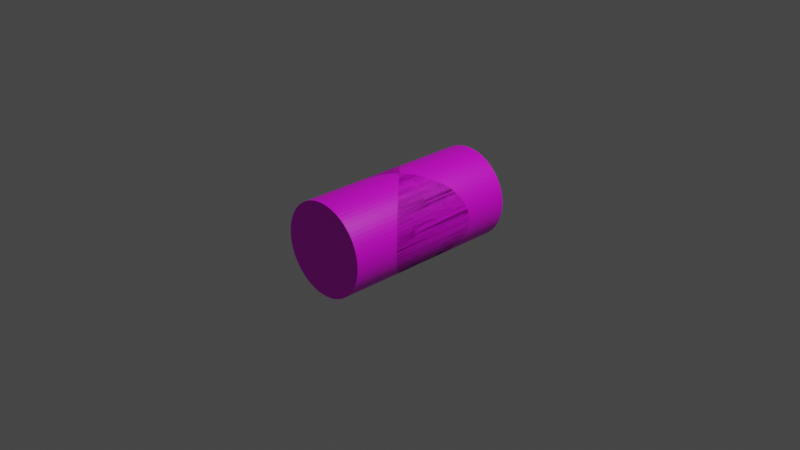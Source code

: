 # Source: bicylinder.blend  (saved by Blender 3.1.7; exported with 4.5.12 LTS)
import bpy
from mathutils import Matrix  # noqa: F401  (used for matrix-valued properties, if any)

bpy.ops.wm.read_factory_settings(use_empty=True)
scene = bpy.context.scene
scene.name = 'Scene'

# ---- collections
col_collection = bpy.data.collections.new('Collection'); scene.collection.children.link(col_collection)

# ---- images (referenced by path relative to the original .blend; pixels are not part of the script)
import os
ASSET_DIR = os.environ.get("B2B_ASSET_DIR", "")  # directory of the original .blend (textures are referenced by path, not embedded)
HERE = os.path.dirname(os.path.abspath(__file__))  # packed textures are extracted next to this script under _unpacked/

def load_image(name, relpath, width, height, colorspace="sRGB"):
    """Load a texture the original file referenced (path relative to the .blend, or extracted next to this script)."""
    p = next((c for c in (os.path.join(HERE, relpath), os.path.join(ASSET_DIR, relpath)) if relpath and os.path.exists(c)), "")
    if p:
        img = bpy.data.images.load(p, check_existing=True)
        img.name = name
    else:  # same state as the original file: an image datablock whose file is absent (Cycles renders it pink)
        img = bpy.data.images.new(name, width, height)
        img.source = "FILE"
        img.filepath = "//" + (relpath or name)
    img.colorspace_settings.name = colorspace
    return img
img_palette_png = load_image('palette.png', 'palette.png', 1024, 1024, 'sRGB')

# ---- materials (node trees are filled in below, after node groups)
mat_steinmetz = bpy.data.materials.new('steinmetz')
mat_steinmetz.use_transparent_shadow = False

# ---- material node trees
mat_steinmetz.use_nodes = True; mat_steinmetz.node_tree.nodes.clear()
_N = mat_steinmetz.node_tree.nodes; _L = mat_steinmetz.node_tree.links
n0 = _N.new('ShaderNodeBsdfPrincipled'); n0.name = 'Principled BSDF'; n0.location = (10, 300)
n0.distribution = 'GGX'
n0.subsurface_method = 'RANDOM_WALK_SKIN'
n0.inputs[3].default_value = 1.45
n0.inputs[27].default_value = (0.0, 0.0, 0.0, 1.0)
n0.inputs[28].default_value = 1.0
n1 = _N.new('ShaderNodeOutputMaterial'); n1.name = 'Material Output'; n1.location = (300, 300)
n2 = _N.new('ShaderNodeTexImage'); n2.name = 'Image Texture'; n2.location = (-280, 280)
n2.image = img_palette_png
_L.new(n0.outputs[0], n1.inputs[0])
_L.new(n2.outputs[0], n0.inputs[0])
n1.is_active_output = True

# ---- world
world_world = bpy.data.worlds.new('World'); scene.world = world_world
world_world.use_nodes = True; world_world.node_tree.nodes.clear()
_N = world_world.node_tree.nodes; _L = world_world.node_tree.links
n0 = _N.new('ShaderNodeOutputWorld'); n0.name = 'World Output'; n0.location = (300, 300)
n1 = _N.new('ShaderNodeBackground'); n1.name = 'Background'; n1.location = (10, 300)
n1.inputs[0].default_value = (0.05088, 0.05088, 0.05088, 1.0)
_L.new(n1.outputs[0], n0.inputs[0])
n0.is_active_output = True
world_world.color = (0.05088, 0.05088, 0.05088)
world_world.use_sun_shadow = False
world_world.sun_shadow_jitter_overblur = 0.0

# ---- cameras
cam_camera = bpy.data.cameras.new('Camera')
cam_camera.clip_end = 100.0
cam_camera.ortho_scale = 7.314

# ---- lights
light_light = bpy.data.lights.new('Light', 'POINT')
light_light.transmission_factor = 0.0
light_light.energy = 1000.0
light_light.shadow_soft_size = 0.1
light_light.shadow_maximum_resolution = 0.006
light_light.use_absolute_resolution = True

# ---- meshes
me_cylinder = bpy.data.meshes.new('Cylinder')
me_cylinder.from_pydata([(0.0, 0.5, -1.0), (0.0, 0.5, 1.0), (0.04358, 0.4981, -1.0), (0.04358, 0.4981, 1.0), (0.08682, 0.4924, -1.0), (0.08682, 0.4924, 1.0), (0.1294, 0.483, -1.0), (0.1294, 0.483, 1.0), (0.171, 0.4698, -1.0), (0.171, 0.4698, 1.0), (0.2113, 0.4532, -1.0), (0.2113, 0.4532, 1.0), (0.25, 0.433, -1.0), (0.25, 0.433, 1.0), (0.2868, 0.4096, -1.0), (0.2868, 0.4096, 1.0), (0.3214, 0.383, -1.0), (0.3214, 0.383, 1.0), (0.3536, 0.3536, -1.0), (0.3536, 0.3536, 1.0), (0.383, 0.3214, -1.0), (0.383, 0.3214, 1.0), (0.4096, 0.2868, -1.0), (0.4096, 0.2868, 1.0), (0.433, 0.25, -1.0), (0.433, 0.25, 1.0), (0.4532, 0.2113, -1.0), (0.4532, 0.2113, 1.0), (0.4698, 0.171, -1.0), (0.4698, 0.171, 1.0), (0.483, 0.1294, -1.0), (0.483, 0.1294, 1.0), (0.4924, 0.08682, -1.0), (0.4924, 0.08682, 1.0), (0.4981, 0.04358, -1.0), (0.4981, 0.04358, 1.0), (0.5, -2.186e-08, -1.0), (0.5, -2.186e-08, 1.0), (0.4981, -0.04358, -1.0), (0.4981, -0.04358, 1.0), (0.4924, -0.08682, -1.0), (0.4924, -0.08682, 1.0), (0.483, -0.1294, -1.0), (0.483, -0.1294, 1.0), (0.4698, -0.171, -1.0), (0.4698, -0.171, 1.0), (0.4532, -0.2113, -1.0), (0.4532, -0.2113, 1.0), (0.433, -0.25, -1.0), (0.433, -0.25, 1.0), (0.4096, -0.2868, -1.0), (0.4096, -0.2868, 1.0), (0.383, -0.3214, -1.0), (0.383, -0.3214, 1.0), (0.3536, -0.3536, -1.0), (0.3536, -0.3536, 1.0), (0.3214, -0.383, -1.0), (0.3214, -0.383, 1.0), (0.2868, -0.4096, -1.0), (0.2868, -0.4096, 1.0), (0.25, -0.433, -1.0), (0.25, -0.433, 1.0), (0.2113, -0.4532, -1.0), (0.2113, -0.4532, 1.0), (0.171, -0.4698, -1.0), (0.171, -0.4698, 1.0), (0.1294, -0.483, -1.0), (0.1294, -0.483, 1.0), (0.08682, -0.4924, -1.0), (0.08682, -0.4924, 1.0), (0.04358, -0.4981, -1.0), (0.04358, -0.4981, 1.0), (-4.371e-08, -0.5, -1.0), (-4.371e-08, -0.5, 1.0), (-0.04358, -0.4981, -1.0), (-0.04358, -0.4981, 1.0), (-0.08682, -0.4924, -1.0), (-0.08682, -0.4924, 1.0), (-0.1294, -0.483, -1.0), (-0.1294, -0.483, 1.0), (-0.171, -0.4698, -1.0), (-0.171, -0.4698, 1.0), (-0.2113, -0.4532, -1.0), (-0.2113, -0.4532, 1.0), (-0.25, -0.433, -1.0), (-0.25, -0.433, 1.0), (-0.2868, -0.4096, -1.0), (-0.2868, -0.4096, 1.0), (-0.3214, -0.383, -1.0), (-0.3214, -0.383, 1.0), (-0.3536, -0.3536, -1.0), (-0.3536, -0.3536, 1.0), (-0.383, -0.3214, -1.0), (-0.383, -0.3214, 1.0), (-0.4096, -0.2868, -1.0), (-0.4096, -0.2868, 1.0), (-0.433, -0.25, -1.0), (-0.433, -0.25, 1.0), (-0.4532, -0.2113, -1.0), (-0.4532, -0.2113, 1.0), (-0.4698, -0.171, -1.0), (-0.4698, -0.171, 1.0), (-0.483, -0.1294, -1.0), (-0.483, -0.1294, 1.0), (-0.4924, -0.08682, -1.0), (-0.4924, -0.08682, 1.0), (-0.4981, -0.04358, -1.0), (-0.4981, -0.04358, 1.0), (-0.5, 5.962e-09, -1.0), (-0.5, 5.962e-09, 1.0), (-0.4981, 0.04358, -1.0), (-0.4981, 0.04358, 1.0), (-0.4924, 0.08682, -1.0), (-0.4924, 0.08682, 1.0), (-0.483, 0.1294, -1.0), (-0.483, 0.1294, 1.0), (-0.4698, 0.171, -1.0), (-0.4698, 0.171, 1.0), (-0.4532, 0.2113, -1.0), (-0.4532, 0.2113, 1.0), (-0.433, 0.25, -1.0), (-0.433, 0.25, 1.0), (-0.4096, 0.2868, -1.0), (-0.4096, 0.2868, 1.0), (-0.383, 0.3214, -1.0), (-0.383, 0.3214, 1.0), (-0.3536, 0.3536, -1.0), (-0.3536, 0.3536, 1.0), (-0.3214, 0.383, -1.0), (-0.3214, 0.383, 1.0), (-0.2868, 0.4096, -1.0), (-0.2868, 0.4096, 1.0), (-0.25, 0.433, -1.0), (-0.25, 0.433, 1.0), (-0.2113, 0.4532, -1.0), (-0.2113, 0.4532, 1.0), (-0.171, 0.4698, -1.0), (-0.171, 0.4698, 1.0), (-0.1294, 0.483, -1.0), (-0.1294, 0.483, 1.0), (-0.08682, 0.4924, -1.0), (-0.08682, 0.4924, 1.0), (-0.04358, 0.4981, -1.0), (-0.04358, 0.4981, 1.0)], [], [(0, 1, 3, 2), (2, 3, 5, 4), (4, 5, 7, 6), (6, 7, 9, 8), (8, 9, 11, 10), (10, 11, 13, 12), (12, 13, 15, 14), (14, 15, 17, 16), (16, 17, 19, 18), (18, 19, 21, 20), (20, 21, 23, 22), (22, 23, 25, 24), (24, 25, 27, 26), (26, 27, 29, 28), (28, 29, 31, 30), (30, 31, 33, 32), (32, 33, 35, 34), (34, 35, 37, 36), (36, 37, 39, 38), (38, 39, 41, 40), (40, 41, 43, 42), (42, 43, 45, 44), (44, 45, 47, 46), (46, 47, 49, 48), (48, 49, 51, 50), (50, 51, 53, 52), (52, 53, 55, 54), (54, 55, 57, 56), (56, 57, 59, 58), (58, 59, 61, 60), (60, 61, 63, 62), (62, 63, 65, 64), (64, 65, 67, 66), (66, 67, 69, 68), (68, 69, 71, 70), (70, 71, 73, 72), (72, 73, 75, 74), (74, 75, 77, 76), (76, 77, 79, 78), (78, 79, 81, 80), (80, 81, 83, 82), (82, 83, 85, 84), (84, 85, 87, 86), (86, 87, 89, 88), (88, 89, 91, 90), (90, 91, 93, 92), (92, 93, 95, 94), (94, 95, 97, 96), (96, 97, 99, 98), (98, 99, 101, 100), (100, 101, 103, 102), (102, 103, 105, 104), (104, 105, 107, 106), (106, 107, 109, 108), (108, 109, 111, 110), (110, 111, 113, 112), (112, 113, 115, 114), (114, 115, 117, 116), (116, 117, 119, 118), (118, 119, 121, 120), (120, 121, 123, 122), (122, 123, 125, 124), (124, 125, 127, 126), (126, 127, 129, 128), (128, 129, 131, 130), (130, 131, 133, 132), (132, 133, 135, 134), (134, 135, 137, 136), (136, 137, 139, 138), (138, 139, 141, 140), (3, 1, 143, 141, 139, 137, 135, 133, 131, 129, 127, 125, 123, 121, 119, 117, 115, 113, 111, 109, 107, 105, 103, 101, 99, 97, 95, 93, 91, 89, 87, 85, 83, 81, 79, 77, 75, 73, 71, 69, 67, 65, 63, 61, 59, 57, 55, 53, 51, 49, 47, 45, 43, 41, 39, 37, 35, 33, 31, 29, 27, 25, 23, 21, 19, 17, 15, 13, 11, 9, 7, 5), (140, 141, 143, 142), (142, 143, 1, 0), (0, 2, 4, 6, 8, 10, 12, 14, 16, 18, 20, 22, 24, 26, 28, 30, 32, 34, 36, 38, 40, 42, 44, 46, 48, 50, 52, 54, 56, 58, 60, 62, 64, 66, 68, 70, 72, 74, 76, 78, 80, 82, 84, 86, 88, 90, 92, 94, 96, 98, 100, 102, 104, 106, 108, 110, 112, 114, 116, 118, 120, 122, 124, 126, 128, 130, 132, 134, 136, 138, 140, 142)])
_uv = me_cylinder.uv_layers.new(name='UVMap')
_uv.uv.foreach_set('vector', [0.1161, 0.9538, 0.1036, 0.9538, 0.1036, 0.9413, 0.1161, 0.9413, 0.1161, 0.9413, 0.1036, 0.9413, 0.1036, 0.9289, 0.1161, 0.9289, 0.1161, 0.9289, 0.1036, 0.9289, 0.1036, 0.9164, 0.1161, 0.9164, 0.1161, 0.9164, 0.1036, 0.9164, 0.1036, 0.9039, 0.1161, 0.9039, 0.1161, 0.9039, 0.1036, 0.9039, 0.1036, 0.8915, 0.1161, 0.8915, 0.1161, 0.8915, 0.1036, 0.8915, 0.1036, 0.879, 0.1161, 0.879, 0.1161, 0.879, 0.1036, 0.879, 0.1036, 0.8665, 0.1161, 0.8665, 0.1161, 0.8665, 0.1036, 0.8665, 0.1036, 0.8541, 0.1161, 0.8541, 0.1161, 0.8541, 0.1036, 0.8541, 0.1036, 0.8416, 0.1161, 0.8416, 0.1161, 0.8416, 0.1036, 0.8416, 0.1036, 0.8291, 0.1161, 0.8291, 0.1161, 0.8291, 0.1036, 0.8291, 0.1036, 0.8167, 0.1161, 0.8167, 0.1161, 0.8167, 0.1036, 0.8167, 0.1036, 0.8042, 0.1161, 0.8042, 0.1161, 0.8042, 0.1036, 0.8042, 0.1036, 0.7917, 0.1161, 0.7917, 0.1161, 0.7917, 0.1036, 0.7917, 0.1036, 0.7793, 0.1161, 0.7793, 0.1161, 0.7793, 0.1036, 0.7793, 0.1036, 0.7668, 0.1161, 0.7668, 0.1161, 0.7668, 0.1036, 0.7668, 0.1036, 0.7543, 0.1161, 0.7543, 0.1161, 0.7543, 0.1036, 0.7543, 0.1036, 0.7419, 0.1161, 0.7419, 0.1161, 0.7419, 0.1036, 0.7419, 0.1036, 0.7294, 0.1161, 0.7294, 0.1161, 0.7294, 0.1036, 0.7294, 0.1036, 0.7169, 0.1161, 0.7169, 0.1161, 0.7169, 0.1036, 0.7169, 0.1036, 0.7045, 0.1161, 0.7045, 0.1161, 0.7045, 0.1036, 0.7045, 0.1036, 0.692, 0.1161, 0.692, 0.1161, 0.692, 0.1036, 0.692, 0.1036, 0.6795, 0.1161, 0.6795, 0.1161, 0.6795, 0.1036, 0.6795, 0.1036, 0.6671, 0.1161, 0.6671, 0.1161, 0.6671, 0.1036, 0.6671, 0.1036, 0.6546, 0.1161, 0.6546, 0.1161, 0.6546, 0.1036, 0.6546, 0.1036, 0.6421, 0.1161, 0.6421, 0.1161, 0.6421, 0.1036, 0.6421, 0.1036, 0.6297, 0.1161, 0.6297, 0.1161, 0.6297, 0.1036, 0.6297, 0.1036, 0.6172, 0.1161, 0.6172, 0.1161, 0.6172, 0.1036, 0.6172, 0.1036, 0.6047, 0.1161, 0.6047, 0.1161, 0.6047, 0.1036, 0.6047, 0.1036, 0.5923, 0.1161, 0.5923, 0.1161, 0.5923, 0.1036, 0.5923, 0.1036, 0.5798, 0.1161, 0.5798, 0.1161, 0.5798, 0.1036, 0.5798, 0.1036, 0.5673, 0.1161, 0.5673, 0.1161, 0.5673, 0.1036, 0.5673, 0.1036, 0.5549, 0.1161, 0.5549, 0.1161, 0.5549, 0.1036, 0.5549, 0.1036, 0.5424, 0.1161, 0.5424, 0.1161, 0.5424, 0.1036, 0.5424, 0.1036, 0.5299, 0.1161, 0.5299, 0.1161, 0.5299, 0.1036, 0.5299, 0.1036, 0.5175, 0.1161, 0.5175, 0.1161, 0.5175, 0.1036, 0.5175, 0.1036, 0.505, 0.1161, 0.505, 0.1161, 0.505, 0.1036, 0.505, 0.1036, 0.4925, 0.1161, 0.4925, 0.1161, 0.4925, 0.1036, 0.4925, 0.1036, 0.4801, 0.1161, 0.4801, 0.1161, 0.4801, 0.1036, 0.4801, 0.1036, 0.4676, 0.1161, 0.4676, 0.1161, 0.4676, 0.1036, 0.4676, 0.1036, 0.4551, 0.1161, 0.4551, 0.1161, 0.4551, 0.1036, 0.4551, 0.1036, 0.4427, 0.1161, 0.4427, 0.1161, 0.4427, 0.1036, 0.4427, 0.1036, 0.4302, 0.1161, 0.4302, 0.1161, 0.4302, 0.1036, 0.4302, 0.1036, 0.4177, 0.1161, 0.4177, 0.1161, 0.4177, 0.1036, 0.4177, 0.1036, 0.4053, 0.1161, 0.4053, 0.1161, 0.4053, 0.1036, 0.4053, 0.1036, 0.3928, 0.1161, 0.3928, 0.1161, 0.3928, 0.1036, 0.3928, 0.1036, 0.3803, 0.1161, 0.3803, 0.1161, 0.3803, 0.1036, 0.3803, 0.1036, 0.3679, 0.1161, 0.3679, 0.1161, 0.3679, 0.1036, 0.3679, 0.1036, 0.3554, 0.1161, 0.3554, 0.1161, 0.3554, 0.1036, 0.3554, 0.1036, 0.3429, 0.1161, 0.3429, 0.1161, 0.3429, 0.1036, 0.3429, 0.1036, 0.3305, 0.1161, 0.3305, 0.1161, 0.3305, 0.1036, 0.3305, 0.1036, 0.318, 0.1161, 0.318, 0.1161, 0.318, 0.1036, 0.318, 0.1036, 0.3055, 0.1161, 0.3055, 0.1161, 0.3055, 0.1036, 0.3055, 0.1036, 0.2931, 0.1161, 0.2931, 0.1161, 0.2931, 0.1036, 0.2931, 0.1036, 0.2806, 0.1161, 0.2806, 0.1161, 0.2806, 0.1036, 0.2806, 0.1036, 0.2681, 0.1161, 0.2681, 0.1161, 0.2681, 0.1036, 0.2681, 0.1036, 0.2557, 0.1161, 0.2557, 0.1161, 0.2557, 0.1036, 0.2557, 0.1036, 0.2432, 0.1161, 0.2432, 0.1161, 0.2432, 0.1036, 0.2432, 0.1036, 0.2307, 0.1161, 0.2307, 0.1161, 0.2307, 0.1036, 0.2307, 0.1036, 0.2183, 0.1161, 0.2183, 0.1161, 0.2183, 0.1036, 0.2183, 0.1036, 0.2058, 0.1161, 0.2058, 0.1161, 0.2058, 0.1036, 0.2058, 0.1036, 0.1933, 0.1161, 0.1933, 0.1161, 0.1933, 0.1036, 0.1933, 0.1036, 0.1809, 0.1161, 0.1809, 0.1161, 0.1809, 0.1036, 0.1809, 0.1036, 0.1684, 0.1161, 0.1684, 0.1161, 0.1684, 0.1036, 0.1684, 0.1036, 0.1559, 0.1161, 0.1559, 0.1161, 0.1559, 0.1036, 0.1559, 0.1036, 0.1435, 0.1161, 0.1435, 0.1161, 0.1435, 0.1036, 0.1435, 0.1036, 0.131, 0.1161, 0.131, 0.1161, 0.131, 0.1036, 0.131, 0.1036, 0.1185, 0.1161, 0.1185, 0.1161, 0.1185, 0.1036, 0.1185, 0.1036, 0.1061, 0.1161, 0.1061, 0.1161, 0.1061, 0.1036, 0.1061, 0.1036, 0.09359, 0.1161, 0.09359, 0.1161, 0.09359, 0.1036, 0.09359, 0.1036, 0.08113, 0.1161, 0.08113, 0.1164, 0.2994, 0.1164, 0.2806, 0.1164, 0.2618, 0.1164, 0.2432, 0.1166, 0.2248, 0.1167, 0.2069, 0.1169, 0.1896, 0.1172, 0.1729, 0.1174, 0.157, 0.1178, 0.1421, 0.1181, 0.1283, 0.1185, 0.1156, 0.1189, 0.1041, 0.1193, 0.09403, 0.1198, 0.08535, 0.1203, 0.07816, 0.1208, 0.07251, 0.1213, 0.06844, 0.1218, 0.06599, 0.1223, 0.06517, 0.1229, 0.06599, 0.1234, 0.06844, 0.1239, 0.07251, 0.1244, 0.07816, 0.1249, 0.08535, 0.1253, 0.09403, 0.1258, 0.1041, 0.1262, 0.1156, 0.1266, 0.1283, 0.1269, 0.1421, 0.1272, 0.157, 0.1275, 0.1729, 0.1278, 0.1896, 0.128, 0.2069, 0.1281, 0.2248, 0.1282, 0.2432, 0.1283, 0.2618, 0.1283, 0.2806, 0.1283, 0.2994, 0.1282, 0.318, 0.1281, 0.3364, 0.128, 0.3543, 0.1278, 0.3716, 0.1275, 0.3883, 0.1272, 0.4042, 0.1269, 0.4191, 0.1266, 0.4329, 0.1262, 0.4456, 0.1258, 0.4571, 0.1253, 0.4672, 0.1249, 0.4758, 0.1244, 0.483, 0.1239, 0.4887, 0.1234, 0.4928, 0.1229, 0.4952, 0.1223, 0.496, 0.1218, 0.4952, 0.1213, 0.4928, 0.1208, 0.4887, 0.1203, 0.483, 0.1198, 0.4758, 0.1193, 0.4672, 0.1189, 0.4571, 0.1185, 0.4456, 0.1181, 0.4329, 0.1178, 0.4191, 0.1174, 0.4042, 0.1172, 0.3883, 0.1169, 0.3716, 0.1167, 0.3543, 0.1166, 0.3364, 0.1164, 0.318, 0.1161, 0.08113, 0.1036, 0.08113, 0.1036, 0.06866, 0.1161, 0.06866, 0.1161, 0.06866, 0.1036, 0.06866, 0.1036, 0.05619, 0.1161, 0.05619, 0.1164, 0.7294, 0.1164, 0.7482, 0.1164, 0.7668, 0.1166, 0.7852, 0.1167, 0.8031, 0.1169, 0.8204, 0.1172, 0.8371, 0.1174, 0.853, 0.1178, 0.8679, 0.1181, 0.8817, 0.1185, 0.8944, 0.1189, 0.9059, 0.1193, 0.916, 0.1198, 0.9246, 0.1203, 0.9318, 0.1208, 0.9375, 0.1213, 0.9416, 0.1218, 0.944, 0.1223, 0.9448, 0.1229, 0.944, 0.1234, 0.9416, 0.1239, 0.9375, 0.1244, 0.9318, 0.1249, 0.9246, 0.1253, 0.916, 0.1258, 0.9059, 0.1262, 0.8944, 0.1266, 0.8817, 0.1269, 0.8679, 0.1272, 0.853, 0.1275, 0.8371, 0.1278, 0.8204, 0.128, 0.8031, 0.1281, 0.7852, 0.1282, 0.7668, 0.1283, 0.7482, 0.1283, 0.7294, 0.1283, 0.7106, 0.1282, 0.692, 0.1281, 0.6736, 0.128, 0.6557, 0.1278, 0.6384, 0.1275, 0.6217, 0.1272, 0.6058, 0.1269, 0.5909, 0.1266, 0.5771, 0.1262, 0.5644, 0.1258, 0.5529, 0.1253, 0.5428, 0.1249, 0.5342, 0.1244, 0.527, 0.1239, 0.5213, 0.1234, 0.5172, 0.1229, 0.5148, 0.1223, 0.514, 0.1218, 0.5148, 0.1213, 0.5172, 0.1208, 0.5213, 0.1203, 0.527, 0.1198, 0.5342, 0.1193, 0.5428, 0.1189, 0.5529, 0.1185, 0.5644, 0.1181, 0.5771, 0.1178, 0.5909, 0.1174, 0.6058, 0.1172, 0.6217, 0.1169, 0.6384, 0.1167, 0.6557, 0.1166, 0.6736, 0.1164, 0.692, 0.1164, 0.7106])
me_cylinder.materials.append(mat_steinmetz)
me_cylinder.use_remesh_fix_poles = True
me_cylinder.use_remesh_preserve_attributes = False
me_cylinder.update()
me_cylinder_001 = bpy.data.meshes.new('Cylinder.001')
me_cylinder_001.from_pydata([(0.0, 0.5, -1.0), (0.0, 0.5, 1.0), (0.04358, 0.4981, -1.0), (0.04358, 0.4981, 1.0), (0.08682, 0.4924, -1.0), (0.08682, 0.4924, 1.0), (0.1294, 0.483, -1.0), (0.1294, 0.483, 1.0), (0.171, 0.4698, -1.0), (0.171, 0.4698, 1.0), (0.2113, 0.4532, -1.0), (0.2113, 0.4532, 1.0), (0.25, 0.433, -1.0), (0.25, 0.433, 1.0), (0.2868, 0.4096, -1.0), (0.2868, 0.4096, 1.0), (0.3214, 0.383, -1.0), (0.3214, 0.383, 1.0), (0.3536, 0.3536, -1.0), (0.3536, 0.3536, 1.0), (0.383, 0.3214, -1.0), (0.383, 0.3214, 1.0), (0.4096, 0.2868, -1.0), (0.4096, 0.2868, 1.0), (0.433, 0.25, -1.0), (0.433, 0.25, 1.0), (0.4532, 0.2113, -1.0), (0.4532, 0.2113, 1.0), (0.4698, 0.171, -1.0), (0.4698, 0.171, 1.0), (0.483, 0.1294, -1.0), (0.483, 0.1294, 1.0), (0.4924, 0.08682, -1.0), (0.4924, 0.08682, 1.0), (0.4981, 0.04358, -1.0), (0.4981, 0.04358, 1.0), (0.5, -2.186e-08, -1.0), (0.5, -2.186e-08, 1.0), (0.4981, -0.04358, -1.0), (0.4981, -0.04358, 1.0), (0.4924, -0.08682, -1.0), (0.4924, -0.08682, 1.0), (0.483, -0.1294, -1.0), (0.483, -0.1294, 1.0), (0.4698, -0.171, -1.0), (0.4698, -0.171, 1.0), (0.4532, -0.2113, -1.0), (0.4532, -0.2113, 1.0), (0.433, -0.25, -1.0), (0.433, -0.25, 1.0), (0.4096, -0.2868, -1.0), (0.4096, -0.2868, 1.0), (0.383, -0.3214, -1.0), (0.383, -0.3214, 1.0), (0.3536, -0.3536, -1.0), (0.3536, -0.3536, 1.0), (0.3214, -0.383, -1.0), (0.3214, -0.383, 1.0), (0.2868, -0.4096, -1.0), (0.2868, -0.4096, 1.0), (0.25, -0.433, -1.0), (0.25, -0.433, 1.0), (0.2113, -0.4532, -1.0), (0.2113, -0.4532, 1.0), (0.171, -0.4698, -1.0), (0.171, -0.4698, 1.0), (0.1294, -0.483, -1.0), (0.1294, -0.483, 1.0), (0.08682, -0.4924, -1.0), (0.08682, -0.4924, 1.0), (0.04358, -0.4981, -1.0), (0.04358, -0.4981, 1.0), (-4.371e-08, -0.5, -1.0), (-4.371e-08, -0.5, 1.0), (-0.04358, -0.4981, -1.0), (-0.04358, -0.4981, 1.0), (-0.08682, -0.4924, -1.0), (-0.08682, -0.4924, 1.0), (-0.1294, -0.483, -1.0), (-0.1294, -0.483, 1.0), (-0.171, -0.4698, -1.0), (-0.171, -0.4698, 1.0), (-0.2113, -0.4532, -1.0), (-0.2113, -0.4532, 1.0), (-0.25, -0.433, -1.0), (-0.25, -0.433, 1.0), (-0.2868, -0.4096, -1.0), (-0.2868, -0.4096, 1.0), (-0.3214, -0.383, -1.0), (-0.3214, -0.383, 1.0), (-0.3536, -0.3536, -1.0), (-0.3536, -0.3536, 1.0), (-0.383, -0.3214, -1.0), (-0.383, -0.3214, 1.0), (-0.4096, -0.2868, -1.0), (-0.4096, -0.2868, 1.0), (-0.433, -0.25, -1.0), (-0.433, -0.25, 1.0), (-0.4532, -0.2113, -1.0), (-0.4532, -0.2113, 1.0), (-0.4698, -0.171, -1.0), (-0.4698, -0.171, 1.0), (-0.483, -0.1294, -1.0), (-0.483, -0.1294, 1.0), (-0.4924, -0.08682, -1.0), (-0.4924, -0.08682, 1.0), (-0.4981, -0.04358, -1.0), (-0.4981, -0.04358, 1.0), (-0.5, 5.962e-09, -1.0), (-0.5, 5.962e-09, 1.0), (-0.4981, 0.04358, -1.0), (-0.4981, 0.04358, 1.0), (-0.4924, 0.08682, -1.0), (-0.4924, 0.08682, 1.0), (-0.483, 0.1294, -1.0), (-0.483, 0.1294, 1.0), (-0.4698, 0.171, -1.0), (-0.4698, 0.171, 1.0), (-0.4532, 0.2113, -1.0), (-0.4532, 0.2113, 1.0), (-0.433, 0.25, -1.0), (-0.433, 0.25, 1.0), (-0.4096, 0.2868, -1.0), (-0.4096, 0.2868, 1.0), (-0.383, 0.3214, -1.0), (-0.383, 0.3214, 1.0), (-0.3536, 0.3536, -1.0), (-0.3536, 0.3536, 1.0), (-0.3214, 0.383, -1.0), (-0.3214, 0.383, 1.0), (-0.2868, 0.4096, -1.0), (-0.2868, 0.4096, 1.0), (-0.25, 0.433, -1.0), (-0.25, 0.433, 1.0), (-0.2113, 0.4532, -1.0), (-0.2113, 0.4532, 1.0), (-0.171, 0.4698, -1.0), (-0.171, 0.4698, 1.0), (-0.1294, 0.483, -1.0), (-0.1294, 0.483, 1.0), (-0.08682, 0.4924, -1.0), (-0.08682, 0.4924, 1.0), (-0.04358, 0.4981, -1.0), (-0.04358, 0.4981, 1.0)], [], [(0, 1, 3, 2), (2, 3, 5, 4), (4, 5, 7, 6), (6, 7, 9, 8), (8, 9, 11, 10), (10, 11, 13, 12), (12, 13, 15, 14), (14, 15, 17, 16), (16, 17, 19, 18), (18, 19, 21, 20), (20, 21, 23, 22), (22, 23, 25, 24), (24, 25, 27, 26), (26, 27, 29, 28), (28, 29, 31, 30), (30, 31, 33, 32), (32, 33, 35, 34), (34, 35, 37, 36), (36, 37, 39, 38), (38, 39, 41, 40), (40, 41, 43, 42), (42, 43, 45, 44), (44, 45, 47, 46), (46, 47, 49, 48), (48, 49, 51, 50), (50, 51, 53, 52), (52, 53, 55, 54), (54, 55, 57, 56), (56, 57, 59, 58), (58, 59, 61, 60), (60, 61, 63, 62), (62, 63, 65, 64), (64, 65, 67, 66), (66, 67, 69, 68), (68, 69, 71, 70), (70, 71, 73, 72), (72, 73, 75, 74), (74, 75, 77, 76), (76, 77, 79, 78), (78, 79, 81, 80), (80, 81, 83, 82), (82, 83, 85, 84), (84, 85, 87, 86), (86, 87, 89, 88), (88, 89, 91, 90), (90, 91, 93, 92), (92, 93, 95, 94), (94, 95, 97, 96), (96, 97, 99, 98), (98, 99, 101, 100), (100, 101, 103, 102), (102, 103, 105, 104), (104, 105, 107, 106), (106, 107, 109, 108), (108, 109, 111, 110), (110, 111, 113, 112), (112, 113, 115, 114), (114, 115, 117, 116), (116, 117, 119, 118), (118, 119, 121, 120), (120, 121, 123, 122), (122, 123, 125, 124), (124, 125, 127, 126), (126, 127, 129, 128), (128, 129, 131, 130), (130, 131, 133, 132), (132, 133, 135, 134), (134, 135, 137, 136), (136, 137, 139, 138), (138, 139, 141, 140), (3, 1, 143, 141, 139, 137, 135, 133, 131, 129, 127, 125, 123, 121, 119, 117, 115, 113, 111, 109, 107, 105, 103, 101, 99, 97, 95, 93, 91, 89, 87, 85, 83, 81, 79, 77, 75, 73, 71, 69, 67, 65, 63, 61, 59, 57, 55, 53, 51, 49, 47, 45, 43, 41, 39, 37, 35, 33, 31, 29, 27, 25, 23, 21, 19, 17, 15, 13, 11, 9, 7, 5), (140, 141, 143, 142), (142, 143, 1, 0), (0, 2, 4, 6, 8, 10, 12, 14, 16, 18, 20, 22, 24, 26, 28, 30, 32, 34, 36, 38, 40, 42, 44, 46, 48, 50, 52, 54, 56, 58, 60, 62, 64, 66, 68, 70, 72, 74, 76, 78, 80, 82, 84, 86, 88, 90, 92, 94, 96, 98, 100, 102, 104, 106, 108, 110, 112, 114, 116, 118, 120, 122, 124, 126, 128, 130, 132, 134, 136, 138, 140, 142)])
_uv = me_cylinder_001.uv_layers.new(name='UVMap')
_uv.uv.foreach_set('vector', [0.3214, 0.5333, 0.3214, 0.7648, 0.3199, 0.7648, 0.3199, 0.5333, 0.3199, 0.5333, 0.3199, 0.7648, 0.3183, 0.7648, 0.3183, 0.5333, 0.3183, 0.5333, 0.3183, 0.7648, 0.3168, 0.7648, 0.3168, 0.5333, 0.3168, 0.5333, 0.3168, 0.7648, 0.3152, 0.7648, 0.3152, 0.5333, 0.3152, 0.5333, 0.3152, 0.7648, 0.3136, 0.7648, 0.3136, 0.5333, 0.3136, 0.5333, 0.3136, 0.7648, 0.3121, 0.7648, 0.3121, 0.5333, 0.3121, 0.5333, 0.3121, 0.7648, 0.3105, 0.7648, 0.3105, 0.5333, 0.3105, 0.5333, 0.3105, 0.7648, 0.309, 0.7648, 0.309, 0.5333, 0.309, 0.5333, 0.309, 0.7648, 0.3074, 0.7648, 0.3074, 0.5333, 0.3074, 0.5333, 0.3074, 0.7648, 0.3059, 0.7648, 0.3059, 0.5333, 0.3059, 0.5333, 0.3059, 0.7648, 0.3043, 0.7648, 0.3043, 0.5333, 0.3043, 0.5333, 0.3043, 0.7648, 0.3028, 0.7648, 0.3028, 0.5333, 0.3028, 0.5333, 0.3028, 0.7648, 0.3012, 0.7648, 0.3012, 0.5333, 0.3012, 0.5333, 0.3012, 0.7648, 0.2997, 0.7648, 0.2997, 0.5333, 0.2997, 0.5333, 0.2997, 0.7648, 0.2981, 0.7648, 0.2981, 0.5333, 0.2981, 0.5333, 0.2981, 0.7648, 0.2966, 0.7648, 0.2966, 0.5333, 0.2966, 0.5333, 0.2966, 0.7648, 0.295, 0.7648, 0.295, 0.5333, 0.295, 0.5333, 0.295, 0.7648, 0.2935, 0.7648, 0.2935, 0.5333, 0.2935, 0.5333, 0.2935, 0.7648, 0.2919, 0.7648, 0.2919, 0.5333, 0.2919, 0.5333, 0.2919, 0.7648, 0.2904, 0.7648, 0.2904, 0.5333, 0.2904, 0.5333, 0.2904, 0.7648, 0.2888, 0.7648, 0.2888, 0.5333, 0.2888, 0.5333, 0.2888, 0.7648, 0.2872, 0.7648, 0.2872, 0.5333, 0.2872, 0.5333, 0.2872, 0.7648, 0.2857, 0.7648, 0.2857, 0.5333, 0.2857, 0.5333, 0.2857, 0.7648, 0.2841, 0.7648, 0.2841, 0.5333, 0.2841, 0.5333, 0.2841, 0.7648, 0.2826, 0.7648, 0.2826, 0.5333, 0.2826, 0.5333, 0.2826, 0.7648, 0.281, 0.7648, 0.281, 0.5333, 0.281, 0.5333, 0.281, 0.7648, 0.2795, 0.7648, 0.2795, 0.5333, 0.2795, 0.5333, 0.2795, 0.7648, 0.2779, 0.7648, 0.2779, 0.5333, 0.2779, 0.5333, 0.2779, 0.7648, 0.2764, 0.7648, 0.2764, 0.5333, 0.2764, 0.5333, 0.2764, 0.7648, 0.2748, 0.7648, 0.2748, 0.5333, 0.2748, 0.5333, 0.2748, 0.7648, 0.2733, 0.7648, 0.2733, 0.5333, 0.2733, 0.5333, 0.2733, 0.7648, 0.2717, 0.7648, 0.2717, 0.5333, 0.2717, 0.5333, 0.2717, 0.7648, 0.2702, 0.7648, 0.2702, 0.5333, 0.2702, 0.5333, 0.2702, 0.7648, 0.2686, 0.7648, 0.2686, 0.5333, 0.2686, 0.5333, 0.2686, 0.7648, 0.2671, 0.7648, 0.2671, 0.5333, 0.2671, 0.5333, 0.2671, 0.7648, 0.2655, 0.7648, 0.2655, 0.5333, 0.2655, 0.5333, 0.2655, 0.7648, 0.264, 0.7648, 0.264, 0.5333, 0.264, 0.5333, 0.264, 0.7648, 0.2624, 0.7648, 0.2624, 0.5333, 0.2624, 0.5333, 0.2624, 0.7648, 0.2608, 0.7648, 0.2608, 0.5333, 0.2608, 0.5333, 0.2608, 0.7648, 0.2593, 0.7648, 0.2593, 0.5333, 0.2593, 0.5333, 0.2593, 0.7648, 0.2577, 0.7648, 0.2577, 0.5333, 0.2577, 0.5333, 0.2577, 0.7648, 0.2562, 0.7648, 0.2562, 0.5333, 0.2562, 0.5333, 0.2562, 0.7648, 0.2546, 0.7648, 0.2546, 0.5333, 0.2546, 0.5333, 0.2546, 0.7648, 0.2531, 0.7648, 0.2531, 0.5333, 0.2531, 0.5333, 0.2531, 0.7648, 0.2515, 0.7648, 0.2515, 0.5333, 0.2515, 0.5333, 0.2515, 0.7648, 0.25, 0.7648, 0.25, 0.5333, 0.25, 0.5333, 0.25, 0.7648, 0.2484, 0.7648, 0.2484, 0.5333, 0.2484, 0.5333, 0.2484, 0.7648, 0.2469, 0.7648, 0.2469, 0.5333, 0.2469, 0.5333, 0.2469, 0.7648, 0.2453, 0.7648, 0.2453, 0.5333, 0.2453, 0.5333, 0.2453, 0.7648, 0.2438, 0.7648, 0.2438, 0.5333, 0.2438, 0.5333, 0.2438, 0.7648, 0.2422, 0.7648, 0.2422, 0.5333, 0.2422, 0.5333, 0.2422, 0.7648, 0.2407, 0.7648, 0.2407, 0.5333, 0.2407, 0.5333, 0.2407, 0.7648, 0.2391, 0.7648, 0.2391, 0.5333, 0.2391, 0.5333, 0.2391, 0.7648, 0.2376, 0.7648, 0.2376, 0.5333, 0.2376, 0.5333, 0.2376, 0.7648, 0.236, 0.7648, 0.236, 0.5333, 0.236, 0.5333, 0.236, 0.7648, 0.2344, 0.7648, 0.2344, 0.5333, 0.2344, 0.5333, 0.2344, 0.7648, 0.2329, 0.7648, 0.2329, 0.5333, 0.2329, 0.5333, 0.2329, 0.7648, 0.2313, 0.7648, 0.2313, 0.5333, 0.2313, 0.5333, 0.2313, 0.7648, 0.2298, 0.7648, 0.2298, 0.5333, 0.2298, 0.5333, 0.2298, 0.7648, 0.2282, 0.7648, 0.2282, 0.5333, 0.2282, 0.5333, 0.2282, 0.7648, 0.2267, 0.7648, 0.2267, 0.5333, 0.2267, 0.5333, 0.2267, 0.7648, 0.2251, 0.7648, 0.2251, 0.5333, 0.2251, 0.5333, 0.2251, 0.7648, 0.2236, 0.7648, 0.2236, 0.5333, 0.2236, 0.5333, 0.2236, 0.7648, 0.222, 0.7648, 0.222, 0.5333, 0.222, 0.5333, 0.222, 0.7648, 0.2205, 0.7648, 0.2205, 0.5333, 0.2205, 0.5333, 0.2205, 0.7648, 0.2189, 0.7648, 0.2189, 0.5333, 0.2189, 0.5333, 0.2189, 0.7648, 0.2174, 0.7648, 0.2174, 0.5333, 0.2174, 0.5333, 0.2174, 0.7648, 0.2158, 0.7648, 0.2158, 0.5333, 0.2158, 0.5333, 0.2158, 0.7648, 0.2143, 0.7648, 0.2143, 0.5333, 0.2143, 0.5333, 0.2143, 0.7648, 0.2127, 0.7648, 0.2127, 0.5333, 0.2399, 0.5282, 0.2376, 0.5286, 0.2352, 0.5282, 0.2329, 0.527, 0.2306, 0.5249, 0.2284, 0.5219, 0.2262, 0.5182, 0.2241, 0.5137, 0.2222, 0.5085, 0.2203, 0.5026, 0.2186, 0.4961, 0.217, 0.4889, 0.2156, 0.4812, 0.2143, 0.4731, 0.2132, 0.4645, 0.2123, 0.4555, 0.2116, 0.4463, 0.2111, 0.4368, 0.2108, 0.4272, 0.2107, 0.4175, 0.2108, 0.4078, 0.2111, 0.3982, 0.2116, 0.3887, 0.2123, 0.3795, 0.2132, 0.3705, 0.2143, 0.3619, 0.2156, 0.3537, 0.217, 0.3461, 0.2186, 0.3389, 0.2203, 0.3324, 0.2222, 0.3265, 0.2241, 0.3212, 0.2262, 0.3168, 0.2284, 0.3131, 0.2306, 0.3101, 0.2329, 0.308, 0.2352, 0.3068, 0.2376, 0.3064, 0.2399, 0.3068, 0.2422, 0.308, 0.2445, 0.3101, 0.2467, 0.3131, 0.2489, 0.3168, 0.251, 0.3212, 0.2529, 0.3265, 0.2548, 0.3324, 0.2565, 0.3389, 0.2581, 0.3461, 0.2595, 0.3537, 0.2608, 0.3619, 0.2619, 0.3705, 0.2628, 0.3795, 0.2635, 0.3887, 0.264, 0.3982, 0.2643, 0.4078, 0.2644, 0.4175, 0.2643, 0.4272, 0.264, 0.4368, 0.2635, 0.4463, 0.2628, 0.4555, 0.2619, 0.4645, 0.2608, 0.4731, 0.2595, 0.4812, 0.2581, 0.4889, 0.2565, 0.4961, 0.2548, 0.5026, 0.2529, 0.5085, 0.251, 0.5137, 0.2489, 0.5182, 0.2467, 0.5219, 0.2445, 0.5249, 0.2422, 0.527, 0.2127, 0.5333, 0.2127, 0.7648, 0.2112, 0.7648, 0.2112, 0.5333, 0.2112, 0.5333, 0.2112, 0.7648, 0.2096, 0.7648, 0.2096, 0.5333, 0.2935, 0.5286, 0.2958, 0.5282, 0.2981, 0.527, 0.3004, 0.5249, 0.3026, 0.5219, 0.3048, 0.5182, 0.3069, 0.5137, 0.3089, 0.5085, 0.3107, 0.5026, 0.3124, 0.4961, 0.314, 0.4889, 0.3154, 0.4812, 0.3167, 0.4731, 0.3178, 0.4645, 0.3187, 0.4555, 0.3194, 0.4463, 0.3199, 0.4368, 0.3202, 0.4272, 0.3203, 0.4175, 0.3202, 0.4078, 0.3199, 0.3982, 0.3194, 0.3887, 0.3187, 0.3795, 0.3178, 0.3705, 0.3167, 0.3619, 0.3154, 0.3537, 0.314, 0.3461, 0.3124, 0.3389, 0.3107, 0.3324, 0.3089, 0.3265, 0.3069, 0.3212, 0.3048, 0.3168, 0.3026, 0.3131, 0.3004, 0.3101, 0.2981, 0.308, 0.2958, 0.3068, 0.2935, 0.3064, 0.2911, 0.3068, 0.2888, 0.308, 0.2865, 0.3101, 0.2843, 0.3131, 0.2821, 0.3168, 0.28, 0.3212, 0.2781, 0.3265, 0.2762, 0.3324, 0.2745, 0.3389, 0.2729, 0.3461, 0.2715, 0.3537, 0.2702, 0.3619, 0.2691, 0.3705, 0.2682, 0.3795, 0.2675, 0.3887, 0.267, 0.3982, 0.2667, 0.4078, 0.2666, 0.4175, 0.2667, 0.4272, 0.267, 0.4368, 0.2675, 0.4463, 0.2682, 0.4555, 0.2691, 0.4645, 0.2702, 0.4731, 0.2715, 0.4812, 0.2729, 0.4889, 0.2745, 0.4961, 0.2762, 0.5026, 0.2781, 0.5085, 0.28, 0.5137, 0.2821, 0.5182, 0.2843, 0.5219, 0.2865, 0.5249, 0.2888, 0.527, 0.2911, 0.5282])
me_cylinder_001.materials.append(mat_steinmetz)
me_cylinder_001.use_remesh_fix_poles = True
me_cylinder_001.use_remesh_preserve_attributes = False
me_cylinder_001.update()

# ---- objects
ob_light = bpy.data.objects.new('Light', light_light)
ob_camera = bpy.data.objects.new('Camera', cam_camera)
ob_cylinder = bpy.data.objects.new('Cylinder', me_cylinder)
ob_cylinder_001 = bpy.data.objects.new('Cylinder.001', me_cylinder_001)

# ---- transforms, parenting, visibility, modifiers, constraints
ob_light.location = (4.076, 1.005, 5.904)
ob_light.rotation_euler = (0.6503, 0.05522, 1.866)
ob_light.lock_rotations_4d = False
ob_light.empty_display_type = 'ARROWS'
ob_light.color = (0.0, 0.0, 0.0, 0.0)
ob_light.lineart.crease_threshold = 0.0
ob_camera.location = (7.359, -6.926, 4.958)
ob_camera.rotation_euler = (1.109, 0.0, 0.8149)
ob_camera.lock_rotations_4d = False
ob_camera.empty_display_type = 'ARROWS'
ob_camera.color = (0.0, 0.0, 0.0, 0.0)
ob_camera.display_type = 'WIRE'
ob_camera.lineart.crease_threshold = 0.0
ob_cylinder.location = (0.0, 0.0, 0.0)
ob_cylinder.rotation_euler = (1.571, 0.0, 0.0)
ob_cylinder_001.location = (0.0, 0.0, 0.0)
ob_cylinder_001.rotation_euler = (0.0, 1.571, 0.0)
_m = ob_cylinder_001.modifiers.new('Boolean', 'BOOLEAN')
_m.object = ob_cylinder
_m.operation = 'INTERSECT'

# ---- collection membership
col_collection.objects.link(ob_light)
col_collection.objects.link(ob_camera)
col_collection.objects.link(ob_cylinder)
col_collection.objects.link(ob_cylinder_001)

# ---- scene / render settings (as saved in the file)
scene.camera = ob_camera
scene.frame_start = 1; scene.frame_end = 250; scene.frame_set(1)
scene.render.engine = 'BLENDER_EEVEE_NEXT'
scene.cycles.sampling_pattern = 'TABULATED_SOBOL'
scene.cycles.use_light_tree = False
scene.view_settings.view_transform = 'Filmic'
bpy.context.view_layer.update()
